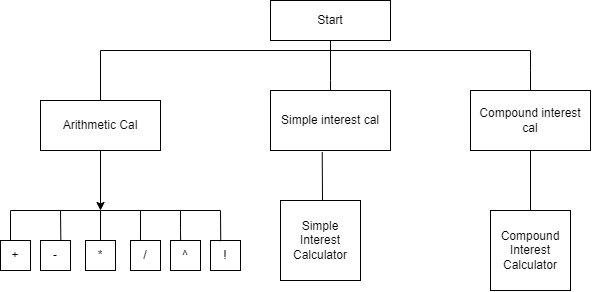

The diagram above was exported from draw.io. Its source (the exported page's mxGraphModel, read from the mxfile embedded in the PNG):
<mxGraphModel dx="716" dy="372" grid="1" gridSize="10" guides="1" tooltips="1" connect="1" arrows="1" fold="1" page="1" pageScale="1" pageWidth="850" pageHeight="1100" math="0" shadow="0">
  <root>
    <mxCell id="0" />
    <mxCell id="1" parent="0" />
    <mxCell id="obePjZHnuuINq2jx7Wss-3" value="" style="edgeStyle=orthogonalEdgeStyle;rounded=0;orthogonalLoop=1;jettySize=auto;html=1;" edge="1" parent="1" source="obePjZHnuuINq2jx7Wss-1">
      <mxGeometry relative="1" as="geometry">
        <mxPoint x="330" y="190" as="targetPoint" />
        <Array as="points">
          <mxPoint x="330" y="150" />
          <mxPoint x="330" y="150" />
        </Array>
      </mxGeometry>
    </mxCell>
    <mxCell id="obePjZHnuuINq2jx7Wss-1" value="Start" style="rounded=0;whiteSpace=wrap;html=1;" vertex="1" parent="1">
      <mxGeometry x="270" y="70" width="120" height="40" as="geometry" />
    </mxCell>
    <mxCell id="obePjZHnuuINq2jx7Wss-4" value="Simple interest cal" style="rounded=0;whiteSpace=wrap;html=1;" vertex="1" parent="1">
      <mxGeometry x="270" y="160" width="120" height="60" as="geometry" />
    </mxCell>
    <mxCell id="obePjZHnuuINq2jx7Wss-13" style="edgeStyle=orthogonalEdgeStyle;rounded=0;orthogonalLoop=1;jettySize=auto;html=1;" edge="1" parent="1" source="obePjZHnuuINq2jx7Wss-5">
      <mxGeometry relative="1" as="geometry">
        <mxPoint x="100" y="280" as="targetPoint" />
      </mxGeometry>
    </mxCell>
    <mxCell id="obePjZHnuuINq2jx7Wss-5" value="Arithmetic Cal" style="rounded=0;whiteSpace=wrap;html=1;" vertex="1" parent="1">
      <mxGeometry x="40" y="170" width="120" height="50" as="geometry" />
    </mxCell>
    <mxCell id="obePjZHnuuINq2jx7Wss-8" value="Compound interest cal" style="rounded=0;whiteSpace=wrap;html=1;" vertex="1" parent="1">
      <mxGeometry x="470" y="159.99999999999994" width="120" height="60" as="geometry" />
    </mxCell>
    <mxCell id="obePjZHnuuINq2jx7Wss-11" value="" style="endArrow=none;html=1;rounded=0;exitX=0.5;exitY=0;exitDx=0;exitDy=0;" edge="1" parent="1" source="obePjZHnuuINq2jx7Wss-5">
      <mxGeometry width="50" height="50" relative="1" as="geometry">
        <mxPoint x="80" y="170" as="sourcePoint" />
        <mxPoint x="530" y="120" as="targetPoint" />
        <Array as="points">
          <mxPoint x="100" y="120" />
        </Array>
      </mxGeometry>
    </mxCell>
    <mxCell id="obePjZHnuuINq2jx7Wss-12" value="" style="endArrow=none;html=1;rounded=0;exitX=0.5;exitY=0;exitDx=0;exitDy=0;" edge="1" parent="1" source="obePjZHnuuINq2jx7Wss-8">
      <mxGeometry width="50" height="50" relative="1" as="geometry">
        <mxPoint x="320" y="210" as="sourcePoint" />
        <mxPoint x="530" y="120" as="targetPoint" />
        <Array as="points">
          <mxPoint x="530" y="140" />
        </Array>
      </mxGeometry>
    </mxCell>
    <mxCell id="obePjZHnuuINq2jx7Wss-14" value="" style="endArrow=none;html=1;rounded=0;" edge="1" parent="1">
      <mxGeometry width="50" height="50" relative="1" as="geometry">
        <mxPoint x="10" y="280" as="sourcePoint" />
        <mxPoint x="220" y="280" as="targetPoint" />
        <Array as="points">
          <mxPoint x="100" y="280" />
        </Array>
      </mxGeometry>
    </mxCell>
    <mxCell id="obePjZHnuuINq2jx7Wss-15" value="+" style="whiteSpace=wrap;html=1;aspect=fixed;" vertex="1" parent="1">
      <mxGeometry y="310" width="30" height="30" as="geometry" />
    </mxCell>
    <mxCell id="obePjZHnuuINq2jx7Wss-16" value="-" style="whiteSpace=wrap;html=1;aspect=fixed;" vertex="1" parent="1">
      <mxGeometry x="40" y="310" width="30" height="30" as="geometry" />
    </mxCell>
    <mxCell id="obePjZHnuuINq2jx7Wss-17" value="*" style="whiteSpace=wrap;html=1;aspect=fixed;" vertex="1" parent="1">
      <mxGeometry x="85" y="310" width="30" height="30" as="geometry" />
    </mxCell>
    <mxCell id="obePjZHnuuINq2jx7Wss-18" value="/" style="whiteSpace=wrap;html=1;aspect=fixed;" vertex="1" parent="1">
      <mxGeometry x="130" y="310" width="30" height="30" as="geometry" />
    </mxCell>
    <mxCell id="obePjZHnuuINq2jx7Wss-19" value="!" style="whiteSpace=wrap;html=1;aspect=fixed;" vertex="1" parent="1">
      <mxGeometry x="210" y="310" width="30" height="30" as="geometry" />
    </mxCell>
    <mxCell id="obePjZHnuuINq2jx7Wss-20" value="^" style="whiteSpace=wrap;html=1;aspect=fixed;" vertex="1" parent="1">
      <mxGeometry x="170" y="310" width="30" height="30" as="geometry" />
    </mxCell>
    <mxCell id="obePjZHnuuINq2jx7Wss-22" value="" style="endArrow=none;html=1;rounded=0;exitX=0.337;exitY=-0.002;exitDx=0;exitDy=0;exitPerimeter=0;" edge="1" parent="1" source="obePjZHnuuINq2jx7Wss-20">
      <mxGeometry width="50" height="50" relative="1" as="geometry">
        <mxPoint x="230" y="300" as="sourcePoint" />
        <mxPoint x="180" y="280" as="targetPoint" />
        <Array as="points">
          <mxPoint x="180" y="300" />
        </Array>
      </mxGeometry>
    </mxCell>
    <mxCell id="obePjZHnuuINq2jx7Wss-23" value="" style="endArrow=none;html=1;rounded=0;exitX=0.341;exitY=0.023;exitDx=0;exitDy=0;exitPerimeter=0;" edge="1" parent="1" source="obePjZHnuuINq2jx7Wss-19">
      <mxGeometry width="50" height="50" relative="1" as="geometry">
        <mxPoint x="200" y="320" as="sourcePoint" />
        <mxPoint x="220" y="280" as="targetPoint" />
      </mxGeometry>
    </mxCell>
    <mxCell id="obePjZHnuuINq2jx7Wss-24" value="" style="endArrow=none;html=1;rounded=0;exitX=0.333;exitY=0;exitDx=0;exitDy=0;exitPerimeter=0;" edge="1" parent="1" source="obePjZHnuuINq2jx7Wss-18">
      <mxGeometry width="50" height="50" relative="1" as="geometry">
        <mxPoint x="110" y="320" as="sourcePoint" />
        <mxPoint x="140" y="280" as="targetPoint" />
      </mxGeometry>
    </mxCell>
    <mxCell id="obePjZHnuuINq2jx7Wss-25" value="" style="endArrow=none;html=1;rounded=0;exitX=0.5;exitY=0;exitDx=0;exitDy=0;" edge="1" parent="1" source="obePjZHnuuINq2jx7Wss-17">
      <mxGeometry width="50" height="50" relative="1" as="geometry">
        <mxPoint x="149.98999999999995" y="320.00000000000006" as="sourcePoint" />
        <mxPoint x="100" y="280" as="targetPoint" />
      </mxGeometry>
    </mxCell>
    <mxCell id="obePjZHnuuINq2jx7Wss-26" value="" style="endArrow=none;html=1;rounded=0;exitX=0.678;exitY=0;exitDx=0;exitDy=0;exitPerimeter=0;" edge="1" parent="1" source="obePjZHnuuINq2jx7Wss-16">
      <mxGeometry width="50" height="50" relative="1" as="geometry">
        <mxPoint x="159.98999999999995" y="330.00000000000006" as="sourcePoint" />
        <mxPoint x="60" y="280" as="targetPoint" />
      </mxGeometry>
    </mxCell>
    <mxCell id="obePjZHnuuINq2jx7Wss-28" value="" style="endArrow=none;html=1;rounded=0;" edge="1" parent="1">
      <mxGeometry width="50" height="50" relative="1" as="geometry">
        <mxPoint x="10" y="310" as="sourcePoint" />
        <mxPoint x="10" y="280" as="targetPoint" />
      </mxGeometry>
    </mxCell>
    <mxCell id="obePjZHnuuINq2jx7Wss-29" value="" style="endArrow=none;html=1;rounded=0;entryX=0.431;entryY=1.027;entryDx=0;entryDy=0;entryPerimeter=0;" edge="1" parent="1" target="obePjZHnuuINq2jx7Wss-4">
      <mxGeometry width="50" height="50" relative="1" as="geometry">
        <mxPoint x="322" y="270" as="sourcePoint" />
        <mxPoint x="330" y="360" as="targetPoint" />
      </mxGeometry>
    </mxCell>
    <mxCell id="obePjZHnuuINq2jx7Wss-31" value="Simple Interest Calculator" style="whiteSpace=wrap;html=1;aspect=fixed;" vertex="1" parent="1">
      <mxGeometry x="280" y="270" width="80" height="80" as="geometry" />
    </mxCell>
    <mxCell id="obePjZHnuuINq2jx7Wss-32" value="" style="endArrow=none;html=1;rounded=0;entryX=0.5;entryY=1;entryDx=0;entryDy=0;" edge="1" parent="1" target="obePjZHnuuINq2jx7Wss-8">
      <mxGeometry width="50" height="50" relative="1" as="geometry">
        <mxPoint x="530" y="280" as="sourcePoint" />
        <mxPoint x="330" y="350" as="targetPoint" />
      </mxGeometry>
    </mxCell>
    <mxCell id="obePjZHnuuINq2jx7Wss-33" value="Compound Interest Calculator" style="whiteSpace=wrap;html=1;aspect=fixed;" vertex="1" parent="1">
      <mxGeometry x="490" y="280" width="80" height="80" as="geometry" />
    </mxCell>
  </root>
</mxGraphModel>